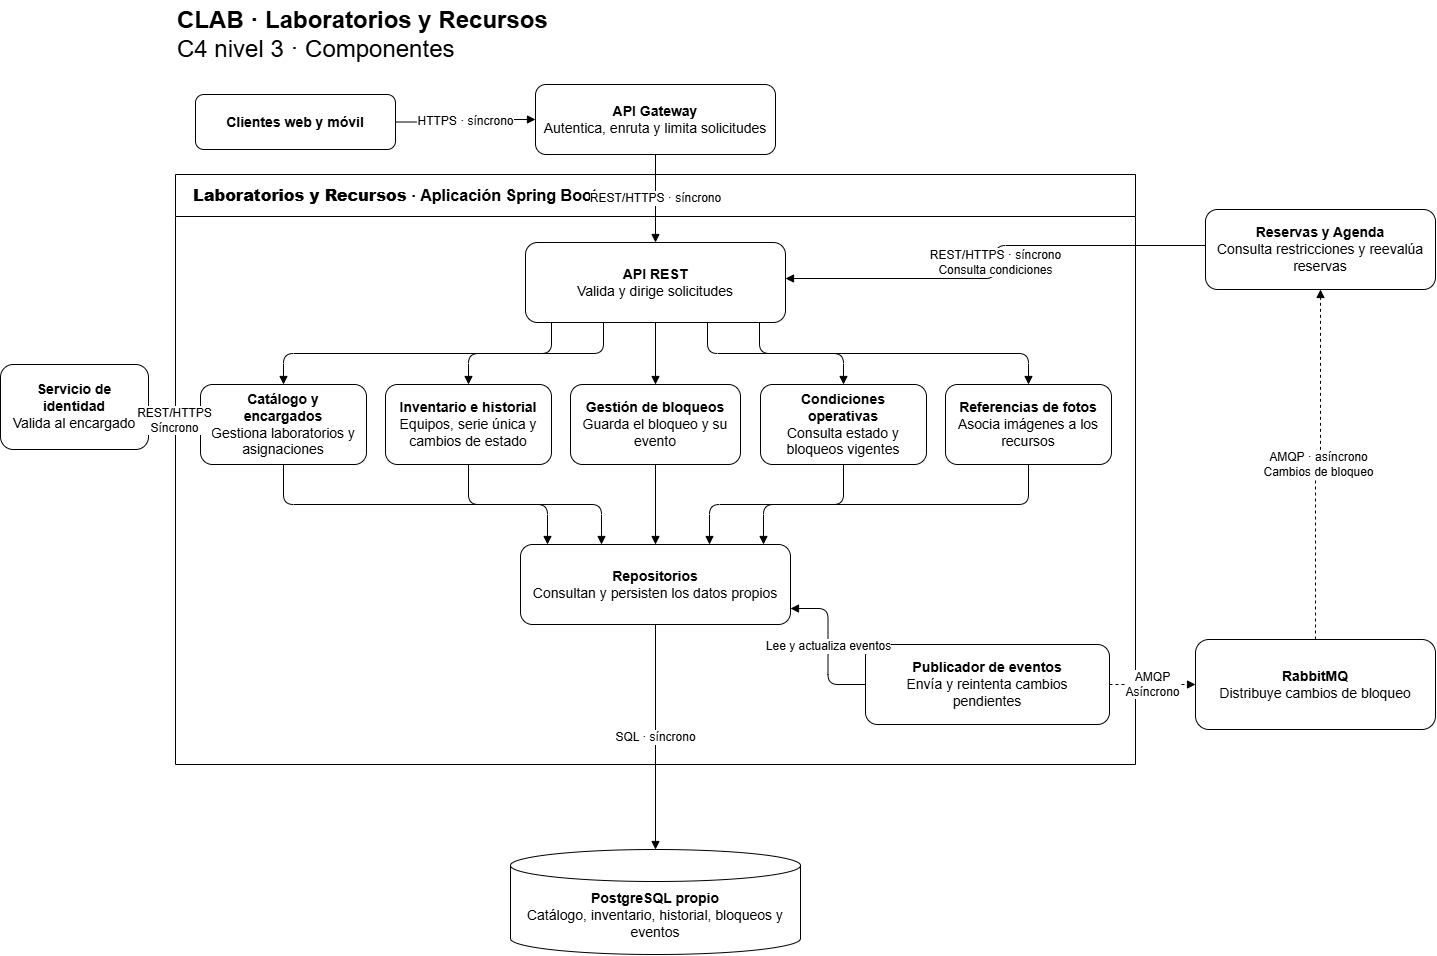

The diagram above was exported from draw.io. Its source (the exported page's mxGraphModel, read from the mxfile embedded in the PNG):
<mxGraphModel dx="1497" dy="1353" grid="1" gridSize="10" guides="1" tooltips="1" connect="1" arrows="1" fold="1" page="1" pageScale="1" pageWidth="1500" pageHeight="1030" math="0" shadow="0">
  <root>
    <mxCell id="0" />
    <mxCell id="1" parent="0" />
    <mxCell id="title" parent="1" style="text;html=1;fontSize=24;align=left;verticalAlign=middle;" value="&lt;b&gt;CLAB · Laboratorios y Recursos&lt;/b&gt;&lt;br&gt;C4 nivel 3 · Componentes" vertex="1">
      <mxGeometry height="68" width="960" x="190" y="16" as="geometry" />
    </mxCell>
    <mxCell id="boundary" parent="1" style="swimlane;html=1;collapsible=0;startSize=42;horizontal=1;fillColor=#ffffff;swimlaneFillColor=#ffffff;strokeColor=#000000;fontSize=16;align=left;spacingLeft=16;" value="&lt;b&gt;Laboratorios y Recursos&lt;/b&gt; · Aplicación Spring Boot" vertex="1">
      <mxGeometry height="590" width="960" x="190" y="190" as="geometry" />
    </mxCell>
    <mxCell id="api" parent="boundary" style="rounded=1;whiteSpace=wrap;html=1;align=center;verticalAlign=middle;fontSize=14;spacing=8;fillColor=#ffffff;strokeColor=#000000;fontColor=#000000;" value="&lt;b&gt;API REST&lt;/b&gt;&lt;br&gt;Valida y dirige solicitudes" vertex="1">
      <mxGeometry height="80" width="260" x="350" y="68" as="geometry" />
    </mxCell>
    <mxCell id="catalogo" parent="boundary" style="rounded=1;whiteSpace=wrap;html=1;align=center;verticalAlign=middle;fontSize=14;spacing=8;fillColor=#ffffff;strokeColor=#000000;fontColor=#000000;" value="&lt;b&gt;Catálogo y encargados&lt;/b&gt;&lt;br&gt;Gestiona laboratorios y asignaciones" vertex="1">
      <mxGeometry height="80" width="166" x="25" y="210" as="geometry" />
    </mxCell>
    <mxCell id="inventario" parent="boundary" style="rounded=1;whiteSpace=wrap;html=1;align=center;verticalAlign=middle;fontSize=14;spacing=8;fillColor=#ffffff;strokeColor=#000000;fontColor=#000000;" value="&lt;b&gt;Inventario e historial&lt;/b&gt;&lt;br&gt;Equipos, serie única y cambios de estado" vertex="1">
      <mxGeometry height="80" width="166" x="210" y="210" as="geometry" />
    </mxCell>
    <mxCell id="bloqueos" parent="boundary" style="rounded=1;whiteSpace=wrap;html=1;align=center;verticalAlign=middle;fontSize=14;spacing=8;fillColor=#ffffff;strokeColor=#000000;fontColor=#000000;" value="&lt;b&gt;Gestión de bloqueos&lt;/b&gt;&lt;br&gt;Guarda el bloqueo y su evento" vertex="1">
      <mxGeometry height="80" width="170" x="395" y="210" as="geometry" />
    </mxCell>
    <mxCell id="consulta" parent="boundary" style="rounded=1;whiteSpace=wrap;html=1;align=center;verticalAlign=middle;fontSize=14;spacing=8;fillColor=#ffffff;strokeColor=#000000;fontColor=#000000;" value="&lt;b&gt;Condiciones operativas&lt;/b&gt;&lt;br&gt;Consulta estado y bloqueos vigentes" vertex="1">
      <mxGeometry height="80" width="166" x="585" y="210" as="geometry" />
    </mxCell>
    <mxCell id="fotos" parent="boundary" style="rounded=1;whiteSpace=wrap;html=1;align=center;verticalAlign=middle;fontSize=14;spacing=8;fillColor=#ffffff;strokeColor=#000000;fontColor=#000000;" value="&lt;b&gt;Referencias de fotos&lt;/b&gt;&lt;br&gt;Asocia imágenes a los recursos" vertex="1">
      <mxGeometry height="80" width="166" x="770" y="210" as="geometry" />
    </mxCell>
    <mxCell id="repo" parent="boundary" style="rounded=1;whiteSpace=wrap;html=1;align=center;verticalAlign=middle;fontSize=14;spacing=8;fillColor=#ffffff;strokeColor=#000000;fontColor=#000000;" value="&lt;b&gt;Repositorios&lt;/b&gt;&lt;br&gt;Consultan y persisten los datos propios" vertex="1">
      <mxGeometry height="80" width="270" x="345" y="370" as="geometry" />
    </mxCell>
    <mxCell id="publicador" parent="boundary" style="rounded=1;whiteSpace=wrap;html=1;align=center;verticalAlign=middle;fontSize=14;spacing=8;fillColor=#ffffff;strokeColor=#000000;fontColor=#000000;" value="&lt;b&gt;Publicador de eventos&lt;/b&gt;&lt;br&gt;Envía y reintenta cambios pendientes" vertex="1">
      <mxGeometry height="80" width="244" x="690" y="470" as="geometry" />
    </mxCell>
    <mxCell id="apicatalogo" edge="1" parent="boundary" source="api" style="edgeStyle=orthogonalEdgeStyle;rounded=1;html=1;endArrow=block;endFill=1;fontSize=12;labelBackgroundColor=#ffffff;strokeColor=#000000;exitX=0.1;exitY=1;entryX=0.5;entryY=0;" target="catalogo" value="">
      <mxGeometry relative="1" as="geometry" />
    </mxCell>
    <mxCell id="catalogorepo" edge="1" parent="boundary" source="catalogo" style="edgeStyle=orthogonalEdgeStyle;rounded=1;html=1;endArrow=block;endFill=1;fontSize=12;labelBackgroundColor=#ffffff;strokeColor=#000000;exitX=0.5;exitY=1;entryX=0.1;entryY=0;" target="repo" value="">
      <mxGeometry relative="1" as="geometry" />
    </mxCell>
    <mxCell id="apiinventario" edge="1" parent="boundary" source="api" style="edgeStyle=orthogonalEdgeStyle;rounded=1;html=1;endArrow=block;endFill=1;fontSize=12;labelBackgroundColor=#ffffff;strokeColor=#000000;exitX=0.3;exitY=1;entryX=0.5;entryY=0;" target="inventario" value="">
      <mxGeometry relative="1" as="geometry" />
    </mxCell>
    <mxCell id="inventariorepo" edge="1" parent="boundary" source="inventario" style="edgeStyle=orthogonalEdgeStyle;rounded=1;html=1;endArrow=block;endFill=1;fontSize=12;labelBackgroundColor=#ffffff;strokeColor=#000000;exitX=0.5;exitY=1;entryX=0.3;entryY=0;" target="repo" value="">
      <mxGeometry relative="1" as="geometry" />
    </mxCell>
    <mxCell id="apibloqueos" edge="1" parent="boundary" source="api" style="edgeStyle=orthogonalEdgeStyle;rounded=1;html=1;endArrow=block;endFill=1;fontSize=12;labelBackgroundColor=#ffffff;strokeColor=#000000;exitX=0.5;exitY=1;entryX=0.5;entryY=0;" target="bloqueos" value="">
      <mxGeometry relative="1" as="geometry" />
    </mxCell>
    <mxCell id="bloqueosrepo" edge="1" parent="boundary" source="bloqueos" style="edgeStyle=orthogonalEdgeStyle;rounded=1;html=1;endArrow=block;endFill=1;fontSize=12;labelBackgroundColor=#ffffff;strokeColor=#000000;exitX=0.5;exitY=1;entryX=0.5;entryY=0;" target="repo" value="">
      <mxGeometry relative="1" as="geometry" />
    </mxCell>
    <mxCell id="apiconsulta" edge="1" parent="boundary" source="api" style="edgeStyle=orthogonalEdgeStyle;rounded=1;html=1;endArrow=block;endFill=1;fontSize=12;labelBackgroundColor=#ffffff;strokeColor=#000000;exitX=0.7;exitY=1;entryX=0.5;entryY=0;" target="consulta" value="">
      <mxGeometry relative="1" as="geometry" />
    </mxCell>
    <mxCell id="consultarepo" edge="1" parent="boundary" source="consulta" style="edgeStyle=orthogonalEdgeStyle;rounded=1;html=1;endArrow=block;endFill=1;fontSize=12;labelBackgroundColor=#ffffff;strokeColor=#000000;exitX=0.5;exitY=1;entryX=0.7;entryY=0;" target="repo" value="">
      <mxGeometry relative="1" as="geometry" />
    </mxCell>
    <mxCell id="apifotos" edge="1" parent="boundary" source="api" style="edgeStyle=orthogonalEdgeStyle;rounded=1;html=1;endArrow=block;endFill=1;fontSize=12;labelBackgroundColor=#ffffff;strokeColor=#000000;exitX=0.9;exitY=1;entryX=0.5;entryY=0;" target="fotos" value="">
      <mxGeometry relative="1" as="geometry" />
    </mxCell>
    <mxCell id="fotosrepo" edge="1" parent="boundary" source="fotos" style="edgeStyle=orthogonalEdgeStyle;rounded=1;html=1;endArrow=block;endFill=1;fontSize=12;labelBackgroundColor=#ffffff;strokeColor=#000000;exitX=0.5;exitY=1;entryX=0.9;entryY=0;" target="repo" value="">
      <mxGeometry relative="1" as="geometry" />
    </mxCell>
    <mxCell id="outbox" edge="1" parent="boundary" source="publicador" style="edgeStyle=orthogonalEdgeStyle;rounded=1;html=1;endArrow=block;endFill=1;fontSize=12;labelBackgroundColor=#ffffff;strokeColor=#000000;exitX=0;exitY=0.5;entryX=1;entryY=0.8;" target="repo" value="Lee y actualiza eventos">
      <mxGeometry relative="1" as="geometry" />
    </mxCell>
    <mxCell id="cliente" parent="1" style="rounded=1;whiteSpace=wrap;html=1;align=center;verticalAlign=middle;fontSize=14;spacing=8;fillColor=#ffffff;strokeColor=#000000;fontColor=#000000;" value="&lt;b&gt;Clientes web y móvil&lt;/b&gt;" vertex="1">
      <mxGeometry height="55" width="200" x="210" y="110" as="geometry" />
    </mxCell>
    <mxCell id="gateway" parent="1" style="rounded=1;whiteSpace=wrap;html=1;align=center;verticalAlign=middle;fontSize=14;spacing=8;fillColor=#ffffff;strokeColor=#000000;fontColor=#000000;" value="&lt;b&gt;API Gateway&lt;/b&gt;&lt;br&gt;Autentica, enruta y limita solicitudes" vertex="1">
      <mxGeometry height="70" width="240" x="550" y="100" as="geometry" />
    </mxCell>
    <mxCell id="agenda" parent="1" style="rounded=1;whiteSpace=wrap;html=1;align=center;verticalAlign=middle;fontSize=14;spacing=8;fillColor=#ffffff;strokeColor=#000000;fontColor=#000000;" value="&lt;b&gt;Reservas y Agenda&lt;/b&gt;&lt;br&gt;Consulta restricciones y reevalúa reservas" vertex="1">
      <mxGeometry height="80" width="230" x="1220" y="225" as="geometry" />
    </mxCell>
    <mxCell id="identidad" parent="1" style="rounded=1;whiteSpace=wrap;html=1;align=center;verticalAlign=middle;fontSize=14;spacing=8;fillColor=#ffffff;strokeColor=#000000;fontColor=#000000;" value="&lt;b&gt;Servicio de identidad&lt;/b&gt;&lt;br&gt;Valida al encargado" vertex="1">
      <mxGeometry height="85" width="148" x="15" y="380" as="geometry" />
    </mxCell>
    <mxCell id="broker" parent="1" style="rounded=1;whiteSpace=wrap;html=1;align=center;verticalAlign=middle;fontSize=14;spacing=8;fillColor=#ffffff;strokeColor=#000000;fontColor=#000000;" value="&lt;b&gt;RabbitMQ&lt;/b&gt;&lt;br&gt;Distribuye cambios de bloqueo" vertex="1">
      <mxGeometry height="90" width="240" x="1210" y="655" as="geometry" />
    </mxCell>
    <mxCell id="db" parent="1" style="shape=cylinder3;boundedLbl=1;size=16;rounded=1;whiteSpace=wrap;html=1;align=center;verticalAlign=middle;fontSize=14;spacing=8;fillColor=#ffffff;strokeColor=#000000;fontColor=#000000;" value="&lt;b&gt;PostgreSQL propio&lt;/b&gt;&lt;br&gt;Catálogo, inventario, historial, bloqueos y eventos" vertex="1">
      <mxGeometry height="105" width="290" x="525" y="865" as="geometry" />
    </mxCell>
    <mxCell id="web" edge="1" parent="1" source="cliente" style="edgeStyle=orthogonalEdgeStyle;rounded=1;html=1;endArrow=block;endFill=1;fontSize=12;labelBackgroundColor=#ffffff;strokeColor=#000000;" target="gateway" value="HTTPS · síncrono">
      <mxGeometry relative="1" as="geometry" />
    </mxCell>
    <mxCell id="gw" edge="1" parent="1" source="gateway" style="edgeStyle=orthogonalEdgeStyle;rounded=1;html=1;endArrow=block;endFill=1;fontSize=12;labelBackgroundColor=#ffffff;strokeColor=#000000;" target="api" value="REST/HTTPS · síncrono">
      <mxGeometry relative="1" as="geometry" />
    </mxCell>
    <mxCell id="ag" edge="1" parent="1" source="agenda" style="edgeStyle=orthogonalEdgeStyle;rounded=1;html=1;endArrow=block;endFill=1;fontSize=12;labelBackgroundColor=#ffffff;strokeColor=#000000;exitX=0;exitY=0.45;entryX=1;entryY=0.45;" target="api" value="REST/HTTPS · síncrono&lt;br&gt;Consulta condiciones">
      <mxGeometry relative="1" as="geometry" />
    </mxCell>
    <mxCell id="id" edge="1" parent="1" source="catalogo" style="edgeStyle=orthogonalEdgeStyle;rounded=1;html=1;endArrow=block;endFill=1;fontSize=12;labelBackgroundColor=#ffffff;strokeColor=#000000;exitX=0;exitY=0.45;entryX=1;entryY=0.65;" target="identidad" value="REST/HTTPS&lt;br&gt;Síncrono">
      <mxGeometry relative="1" as="geometry" />
    </mxCell>
    <mxCell id="sql" edge="1" parent="1" source="repo" style="edgeStyle=orthogonalEdgeStyle;rounded=1;html=1;endArrow=block;endFill=1;fontSize=12;labelBackgroundColor=#ffffff;strokeColor=#000000;exitX=0.5;exitY=1;entryX=0.5;entryY=0;" target="db" value="SQL · síncrono">
      <mxGeometry relative="1" as="geometry" />
    </mxCell>
    <mxCell id="publish" edge="1" parent="1" source="publicador" style="edgeStyle=orthogonalEdgeStyle;rounded=1;html=1;endArrow=block;endFill=1;fontSize=12;labelBackgroundColor=#ffffff;dashed=1;strokeColor=#000000;exitX=1;exitY=0.5;entryX=0;entryY=0.5;" target="broker" value="AMQP&lt;br&gt;Asíncrono">
      <mxGeometry relative="1" as="geometry" />
    </mxCell>
    <mxCell id="deliver" edge="1" parent="1" source="broker" style="edgeStyle=orthogonalEdgeStyle;rounded=1;html=1;endArrow=block;endFill=1;fontSize=12;labelBackgroundColor=#ffffff;dashed=1;strokeColor=#000000;exitX=0.5;exitY=0;entryX=0.5;entryY=1;" target="agenda" value="AMQP · asíncrono&lt;br&gt;Cambios de bloqueo">
      <mxGeometry relative="1" as="geometry" />
    </mxCell>
  </root>
</mxGraphModel>